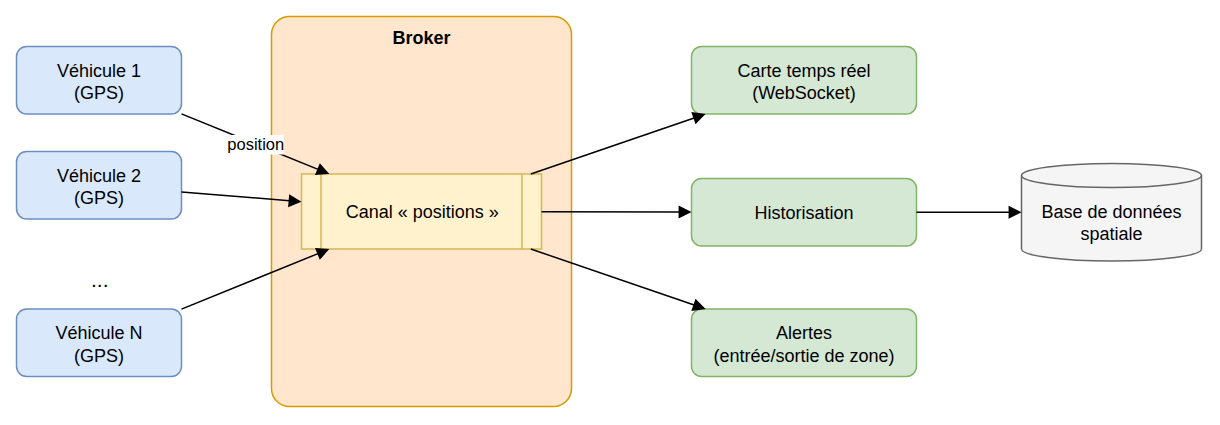

The diagram above was exported from draw.io. Its source (the exported page's mxGraphModel, read from the mxfile embedded in the PNG):
<mxGraphModel grid="1" gridSize="10" page="0" math="0" shadow="0">
  <root>
    <mxCell id="0" />
    <mxCell id="1" parent="0" />
    <mxCell id="n1" value="Véhicule 1&lt;br&gt;(GPS)" style="rounded=1;whiteSpace=wrap;html=1;fontSize=12;fillColor=#dae8fc;strokeColor=#6c8ebf;" vertex="1" parent="1">
      <mxGeometry x="0" y="20" width="110" height="45" as="geometry" />
    </mxCell>
    <mxCell id="n2" value="Véhicule 2&lt;br&gt;(GPS)" style="rounded=1;whiteSpace=wrap;html=1;fontSize=12;fillColor=#dae8fc;strokeColor=#6c8ebf;" vertex="1" parent="1">
      <mxGeometry x="0" y="90" width="110" height="45" as="geometry" />
    </mxCell>
    <mxCell id="n3" value="..." style="text;html=1;align=center;fontSize=14;" vertex="1" parent="1">
      <mxGeometry x="0" y="160" width="110" height="30" as="geometry" />
    </mxCell>
    <mxCell id="n4" value="Véhicule N&lt;br&gt;(GPS)" style="rounded=1;whiteSpace=wrap;html=1;fontSize=12;fillColor=#dae8fc;strokeColor=#6c8ebf;" vertex="1" parent="1">
      <mxGeometry x="0" y="195" width="110" height="45" as="geometry" />
    </mxCell>
    <mxCell id="n5" value="Broker" style="rounded=1;arcSize=6;whiteSpace=wrap;html=1;fontSize=12;fillColor=#ffe6cc;strokeColor=#d79b00;verticalAlign=top;fontStyle=1;" vertex="1" parent="1">
      <mxGeometry x="170" y="0" width="200" height="260" as="geometry" />
    </mxCell>
    <mxCell id="n6" value="Canal « positions »" style="shape=process;backgroundOutline=1;size=0.08;whiteSpace=wrap;html=1;fontSize=12;fillColor=#fff2cc;strokeColor=#d6b656;" vertex="1" parent="1">
      <mxGeometry x="190" y="105" width="160" height="50" as="geometry" />
    </mxCell>
    <mxCell id="n7" value="Carte temps réel&lt;br&gt;(WebSocket)" style="rounded=1;whiteSpace=wrap;html=1;fontSize=12;fillColor=#d5e8d4;strokeColor=#82b366;" vertex="1" parent="1">
      <mxGeometry x="450" y="20" width="150" height="45" as="geometry" />
    </mxCell>
    <mxCell id="n8" value="Historisation" style="rounded=1;whiteSpace=wrap;html=1;fontSize=12;fillColor=#d5e8d4;strokeColor=#82b366;" vertex="1" parent="1">
      <mxGeometry x="450" y="108" width="150" height="45" as="geometry" />
    </mxCell>
    <mxCell id="n9" value="Alertes&lt;br&gt;(entrée/sortie de zone)" style="rounded=1;whiteSpace=wrap;html=1;fontSize=12;fillColor=#d5e8d4;strokeColor=#82b366;" vertex="1" parent="1">
      <mxGeometry x="450" y="195" width="150" height="45" as="geometry" />
    </mxCell>
    <mxCell id="n10" value="Base de données&lt;br&gt;spatiale" style="shape=cylinder3;boundedLbl=1;backgroundOutline=1;size=8;whiteSpace=wrap;html=1;fontSize=12;fillColor=#f5f5f5;strokeColor=#666666;" vertex="1" parent="1">
      <mxGeometry x="670" y="98" width="120" height="65" as="geometry" />
    </mxCell>
    <mxCell id="e11" value="position" style="edgeStyle=none;html=1;endArrow=block;endFill=1;fontSize=11;labelBackgroundColor=#ffffff;" edge="1" parent="1" source="n1" target="n6">
      <mxGeometry relative="1" as="geometry" />
    </mxCell>
    <mxCell id="e12" value="" style="edgeStyle=none;html=1;endArrow=block;endFill=1;fontSize=11;labelBackgroundColor=#ffffff;" edge="1" parent="1" source="n2" target="n6">
      <mxGeometry relative="1" as="geometry" />
    </mxCell>
    <mxCell id="e13" value="" style="edgeStyle=none;html=1;endArrow=block;endFill=1;fontSize=11;labelBackgroundColor=#ffffff;" edge="1" parent="1" source="n4" target="n6">
      <mxGeometry relative="1" as="geometry" />
    </mxCell>
    <mxCell id="e14" value="" style="edgeStyle=none;html=1;endArrow=block;endFill=1;fontSize=11;labelBackgroundColor=#ffffff;" edge="1" parent="1" source="n6" target="n7">
      <mxGeometry relative="1" as="geometry" />
    </mxCell>
    <mxCell id="e15" value="" style="edgeStyle=none;html=1;endArrow=block;endFill=1;fontSize=11;labelBackgroundColor=#ffffff;" edge="1" parent="1" source="n6" target="n8">
      <mxGeometry relative="1" as="geometry" />
    </mxCell>
    <mxCell id="e16" value="" style="edgeStyle=none;html=1;endArrow=block;endFill=1;fontSize=11;labelBackgroundColor=#ffffff;" edge="1" parent="1" source="n6" target="n9">
      <mxGeometry relative="1" as="geometry" />
    </mxCell>
    <mxCell id="e17" value="" style="edgeStyle=orthogonalEdgeStyle;rounded=0;html=1;endArrow=block;endFill=1;fontSize=11;labelBackgroundColor=#ffffff;exitX=1;exitY=0.5;entryX=0;entryY=0.5;" edge="1" parent="1" source="n8" target="n10">
      <mxGeometry relative="1" as="geometry" />
    </mxCell>
  </root>
</mxGraphModel>